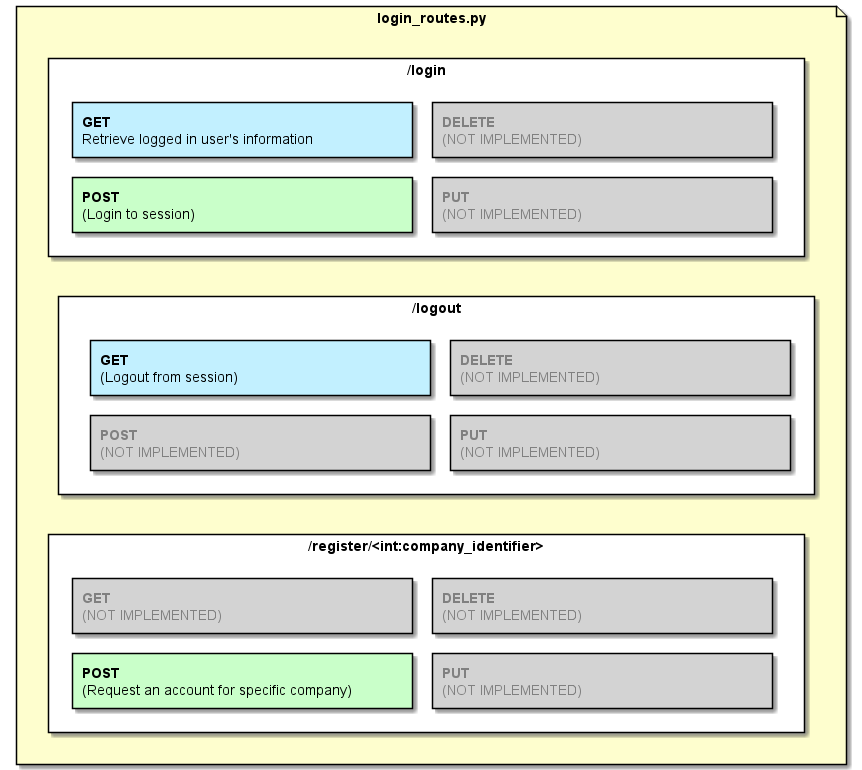

The diagram above was rendered by PlantUML. Its source (embedded in the PNG):
@startuml

skinparam minClassWidth 200
skinparam nodesep 20
skinparam ranksep 20
skinparam linetype ortho

file **login_routes.py** as file_login #FEFECE {
    rectangle **/login** as login #ffffff{
    rectangle "**GET**\nRetrieve logged in user's information\t\t\t" as a #Application
    rectangle "<color:grey>**DELETE**\n<color:grey>(NOT IMPLEMENTED)\t\t\t\t\t\t" as b #lightgrey
    rectangle "**POST**\n(Login to session)\t\t\t\t\t\t\t" as c #technology
    rectangle "<color:grey>**PUT**\n<color:grey>(NOT IMPLEMENTED)\t\t\t\t\t\t" as d #lightgrey
    }

    rectangle **/logout** as logout #ffffff{
    rectangle "**GET**\n(Logout from session)\t\t\t\t\t\t" as e #Application
    rectangle "<color:grey>**DELETE**\n<color:grey>(NOT IMPLEMENTED)\t\t\t\t\t\t" as f #lightgrey
    rectangle "<color:grey>**POST**\n<color:grey>(NOT IMPLEMENTED)\t\t\t\t\t\t" as g #lightgrey
    rectangle "<color:grey>**PUT**\n<color:grey>(NOT IMPLEMENTED)\t\t\t\t\t\\t" as h #lightgrey
    }

    rectangle **/register/<int:company_identifier>** as register #ffffff{
    rectangle "<color:grey>**GET**\n<color:grey>(NOT IMPLEMENTED)\t\t\t\t\t\t" as i #lightgrey
    rectangle "<color:grey>**DELETE**\n<color:grey>(NOT IMPLEMENTED)\t\t\t\t\t\t" as j #lightgrey
    rectangle "**POST**\n(Request an account for specific company)\t\t" as k #technology
    rectangle "<color:grey>**PUT**\n<color:grey>(NOT IMPLEMENTED)\t\t\t\t\t\t" as l #lightgrey
    }
}

'file_products -d--> all_products
'file_products ---> specific_product
login --[HIDDEN]d-> logout
'login  ---> logout
logout  --[HIDDEN]d-> register


@enduml